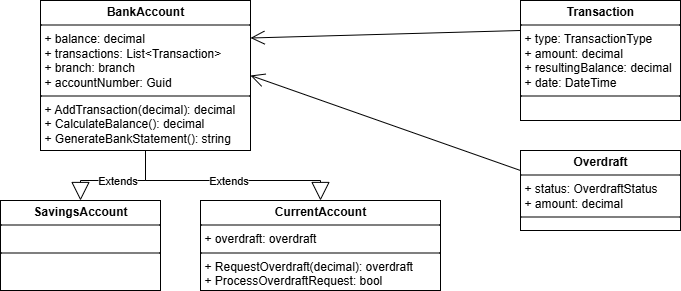

The diagram above was exported from draw.io. Its source (the exported page's mxGraphModel, read from the mxfile embedded in the PNG):
<mxGraphModel dx="778" dy="473" grid="1" gridSize="10" guides="1" tooltips="1" connect="1" arrows="1" fold="1" page="1" pageScale="1" pageWidth="850" pageHeight="1100" math="0" shadow="0">
  <root>
    <mxCell id="0" />
    <mxCell id="1" parent="0" />
    <mxCell id="798UcwWVRhoF6qpZ6v9Y-1" value="&lt;p style=&quot;margin:0px;margin-top:4px;text-align:center;&quot;&gt;&lt;b&gt;BankAccount&lt;/b&gt;&lt;/p&gt;&lt;hr size=&quot;1&quot; style=&quot;border-style:solid;&quot;&gt;&lt;p style=&quot;margin:0px;margin-left:4px;&quot;&gt;+ balance: decimal&lt;/p&gt;&lt;p style=&quot;margin:0px;margin-left:4px;&quot;&gt;+ transactions: List&amp;lt;Transaction&amp;gt;&lt;/p&gt;&lt;p style=&quot;margin:0px;margin-left:4px;&quot;&gt;+ branch: branch&lt;/p&gt;&lt;p style=&quot;margin:0px;margin-left:4px;&quot;&gt;+ accountNumber: Guid&lt;/p&gt;&lt;hr size=&quot;1&quot; style=&quot;border-style:solid;&quot;&gt;&lt;p style=&quot;margin:0px;margin-left:4px;&quot;&gt;+ AddTransaction(decimal): decimal&lt;/p&gt;&lt;p style=&quot;margin:0px;margin-left:4px;&quot;&gt;+ CalculateBalance(): decimal&lt;/p&gt;&lt;p style=&quot;margin:0px;margin-left:4px;&quot;&gt;+ GenerateBankStatement(): string&lt;/p&gt;" style="verticalAlign=top;align=left;overflow=fill;html=1;whiteSpace=wrap;" vertex="1" parent="1">
      <mxGeometry x="80" y="40" width="210" height="150" as="geometry" />
    </mxCell>
    <mxCell id="798UcwWVRhoF6qpZ6v9Y-2" value="&lt;p style=&quot;margin:0px;margin-top:4px;text-align:center;&quot;&gt;&lt;b&gt;CurrentAccount&lt;/b&gt;&lt;/p&gt;&lt;hr size=&quot;1&quot; style=&quot;border-style:solid;&quot;&gt;&lt;p style=&quot;margin:0px;margin-left:4px;&quot;&gt;+ overdraft: overdraft&lt;/p&gt;&lt;hr size=&quot;1&quot; style=&quot;border-style:solid;&quot;&gt;&lt;p style=&quot;margin:0px;margin-left:4px;&quot;&gt;+ RequestOverdraft(decimal): overdraft&lt;/p&gt;&lt;p style=&quot;margin:0px;margin-left:4px;&quot;&gt;+ ProcessOverdraftRequest: bool&lt;/p&gt;" style="verticalAlign=top;align=left;overflow=fill;html=1;whiteSpace=wrap;" vertex="1" parent="1">
      <mxGeometry x="240" y="240" width="240" height="90" as="geometry" />
    </mxCell>
    <mxCell id="798UcwWVRhoF6qpZ6v9Y-3" value="&lt;p style=&quot;margin:0px;margin-top:4px;text-align:center;&quot;&gt;&lt;b&gt;SavingsAccount&lt;/b&gt;&lt;/p&gt;&lt;hr size=&quot;1&quot; style=&quot;border-style:solid;&quot;&gt;&lt;p style=&quot;margin:0px;margin-left:4px;&quot;&gt;&lt;br&gt;&lt;/p&gt;&lt;hr size=&quot;1&quot; style=&quot;border-style:solid;&quot;&gt;&lt;p style=&quot;margin:0px;margin-left:4px;&quot;&gt;&lt;br&gt;&lt;/p&gt;" style="verticalAlign=top;align=left;overflow=fill;html=1;whiteSpace=wrap;" vertex="1" parent="1">
      <mxGeometry x="40" y="240" width="160" height="90" as="geometry" />
    </mxCell>
    <mxCell id="798UcwWVRhoF6qpZ6v9Y-5" value="Extends" style="endArrow=block;endSize=16;endFill=0;html=1;rounded=0;exitX=0.5;exitY=1;exitDx=0;exitDy=0;entryX=0.5;entryY=0;entryDx=0;entryDy=0;" edge="1" parent="1" source="798UcwWVRhoF6qpZ6v9Y-1" target="798UcwWVRhoF6qpZ6v9Y-2">
      <mxGeometry width="160" relative="1" as="geometry">
        <mxPoint x="330" y="420" as="sourcePoint" />
        <mxPoint x="490" y="420" as="targetPoint" />
        <Array as="points">
          <mxPoint x="185" y="220" />
          <mxPoint x="360" y="220" />
        </Array>
      </mxGeometry>
    </mxCell>
    <mxCell id="798UcwWVRhoF6qpZ6v9Y-6" value="Extends" style="endArrow=block;endSize=16;endFill=0;html=1;rounded=0;exitX=0.5;exitY=1;exitDx=0;exitDy=0;entryX=0.5;entryY=0;entryDx=0;entryDy=0;" edge="1" parent="1" source="798UcwWVRhoF6qpZ6v9Y-1" target="798UcwWVRhoF6qpZ6v9Y-3">
      <mxGeometry width="160" relative="1" as="geometry">
        <mxPoint x="320" y="400" as="sourcePoint" />
        <mxPoint x="480" y="400" as="targetPoint" />
        <Array as="points">
          <mxPoint x="185" y="220" />
          <mxPoint x="120" y="220" />
        </Array>
      </mxGeometry>
    </mxCell>
    <mxCell id="798UcwWVRhoF6qpZ6v9Y-7" value="&lt;p style=&quot;margin:0px;margin-top:4px;text-align:center;&quot;&gt;&lt;b&gt;Transaction&lt;/b&gt;&lt;/p&gt;&lt;hr size=&quot;1&quot; style=&quot;border-style:solid;&quot;&gt;&lt;p style=&quot;margin:0px;margin-left:4px;&quot;&gt;+ type: TransactionType&lt;/p&gt;&lt;p style=&quot;margin:0px;margin-left:4px;&quot;&gt;+ amount: decimal&lt;/p&gt;&lt;p style=&quot;margin:0px;margin-left:4px;&quot;&gt;+ resultingBalance: decimal&lt;/p&gt;&lt;p style=&quot;margin:0px;margin-left:4px;&quot;&gt;+ date: DateTime&amp;nbsp;&lt;/p&gt;&lt;hr size=&quot;1&quot; style=&quot;border-style:solid;&quot;&gt;&lt;p style=&quot;margin:0px;margin-left:4px;&quot;&gt;&lt;br&gt;&lt;/p&gt;" style="verticalAlign=top;align=left;overflow=fill;html=1;whiteSpace=wrap;" vertex="1" parent="1">
      <mxGeometry x="560" y="40" width="160" height="120" as="geometry" />
    </mxCell>
    <mxCell id="798UcwWVRhoF6qpZ6v9Y-8" value="&lt;p style=&quot;margin:0px;margin-top:4px;text-align:center;&quot;&gt;&lt;b&gt;Overdraft&lt;/b&gt;&lt;/p&gt;&lt;hr size=&quot;1&quot; style=&quot;border-style:solid;&quot;&gt;&lt;p style=&quot;margin:0px;margin-left:4px;&quot;&gt;+ status: OverdraftStatus&lt;/p&gt;&lt;p style=&quot;margin:0px;margin-left:4px;&quot;&gt;+ amount: decimal&lt;span style=&quot;background-color: transparent; color: light-dark(rgb(0, 0, 0), rgb(255, 255, 255));&quot;&gt;&amp;nbsp;&lt;/span&gt;&lt;/p&gt;&lt;hr size=&quot;1&quot; style=&quot;border-style:solid;&quot;&gt;&lt;p style=&quot;margin:0px;margin-left:4px;&quot;&gt;&lt;br&gt;&lt;/p&gt;" style="verticalAlign=top;align=left;overflow=fill;html=1;whiteSpace=wrap;" vertex="1" parent="1">
      <mxGeometry x="560" y="190" width="160" height="80" as="geometry" />
    </mxCell>
    <mxCell id="798UcwWVRhoF6qpZ6v9Y-9" value="" style="endArrow=open;endFill=1;endSize=12;html=1;rounded=0;entryX=1;entryY=0.25;entryDx=0;entryDy=0;exitX=0;exitY=0.25;exitDx=0;exitDy=0;" edge="1" parent="1" source="798UcwWVRhoF6qpZ6v9Y-7" target="798UcwWVRhoF6qpZ6v9Y-1">
      <mxGeometry width="160" relative="1" as="geometry">
        <mxPoint x="370" y="90" as="sourcePoint" />
        <mxPoint x="530" y="90" as="targetPoint" />
      </mxGeometry>
    </mxCell>
    <mxCell id="798UcwWVRhoF6qpZ6v9Y-10" value="" style="endArrow=open;endFill=1;endSize=12;html=1;rounded=0;exitX=0;exitY=0.25;exitDx=0;exitDy=0;entryX=1;entryY=0.5;entryDx=0;entryDy=0;" edge="1" parent="1" source="798UcwWVRhoF6qpZ6v9Y-8" target="798UcwWVRhoF6qpZ6v9Y-1">
      <mxGeometry width="160" relative="1" as="geometry">
        <mxPoint x="330" y="140" as="sourcePoint" />
        <mxPoint x="490" y="140" as="targetPoint" />
      </mxGeometry>
    </mxCell>
  </root>
</mxGraphModel>